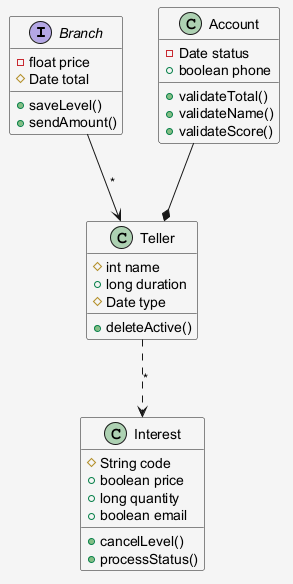

The diagram above was rendered by PlantUML. Its source (embedded in the PNG):
@startuml
skinparam shadowing false
skinparam backgroundColor #F5F5F5
interface Branch {
  -float price
  #Date total
  +saveLevel()
  +sendAmount()
}
class Account {
  -Date status
  +boolean phone
  +validateTotal()
  +validateName()
  +validateScore()
}
class Teller {
  #int name
  +long duration
  #Date type
  +deleteActive()
}
class Interest {
  #String code
  +boolean price
  +long quantity
  +boolean email
  +cancelLevel()
  +processStatus()
}
Branch --> Teller : "*"
Account --* Teller
Teller ..> Interest : "*"
@enduml